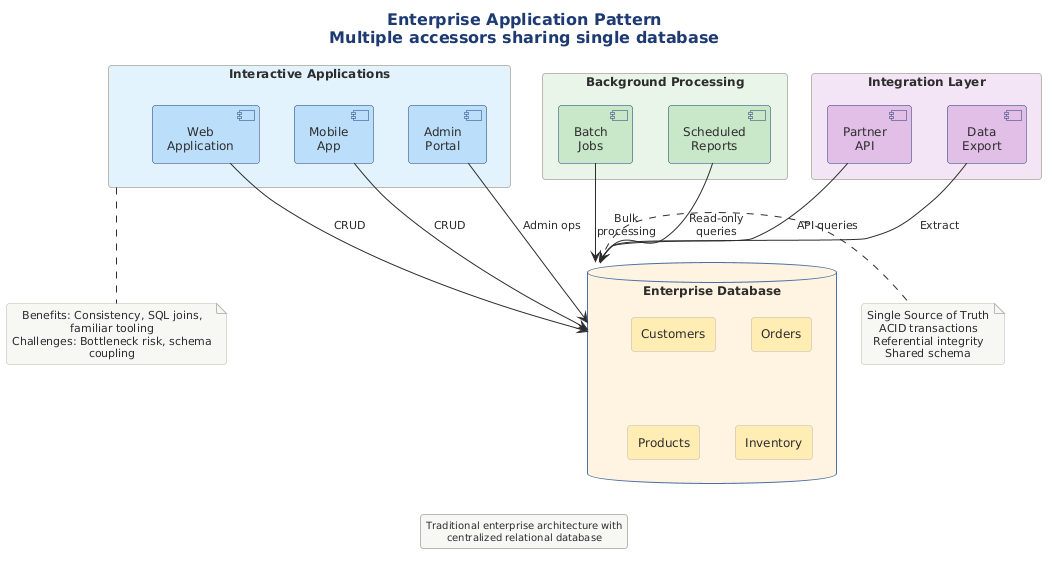

The diagram above was rendered by PlantUML. Its source (embedded in the PNG):
@startuml

title Enterprise Application Pattern\nMultiple accessors sharing single database

!include ../../../../../../tooling/styles/plantuml/structural/deployment-diagram-style.iuml

database "Enterprise Database" as db #FFF3E0 {
    rectangle "Customers" as tblCust #FFECB3
    rectangle "Orders" as tblOrders #FFECB3
    rectangle "Products" as tblProducts #FFECB3
    rectangle "Inventory" as tblInv #FFECB3
}

rectangle "Interactive Applications" as interactive #E3F2FD {
    [Web\nApplication] as webapp #BBDEFB
    [Mobile\nApp] as mobile #BBDEFB
    [Admin\nPortal] as admin #BBDEFB
}

rectangle "Background Processing" as background #E8F5E9 {
    [Batch\nJobs] as batch #C8E6C9
    [Scheduled\nReports] as reports #C8E6C9
}

rectangle "Integration Layer" as integration #F3E5F5 {
    [Partner\nAPI] as partnerApi #E1BEE7
    [Data\nExport] as export #E1BEE7
}

webapp --> db : CRUD
mobile --> db : CRUD
admin --> db : Admin ops

batch --> db : Bulk\nprocessing
reports --> db : Read-only\nqueries

partnerApi --> db : API queries
export --> db : Extract

note right of db
  Single Source of Truth
  ACID transactions
  Referential integrity
  Shared schema
end note

note bottom of interactive
  Benefits: Consistency, SQL joins, familiar tooling
  Challenges: Bottleneck risk, schema coupling
end note

legend bottom
  Traditional enterprise architecture with
  centralized relational database
endlegend

@enduml